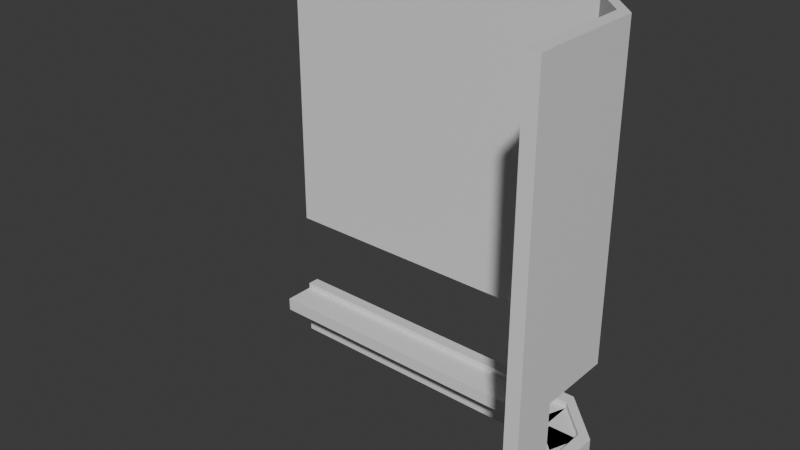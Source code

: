 # Source: tram_control.blend  (saved by Blender 4.0.36; exported with 4.5.12 LTS)
import bpy
from mathutils import Matrix  # noqa: F401  (used for matrix-valued properties, if any)

bpy.ops.wm.read_factory_settings(use_empty=True)
scene = bpy.context.scene
scene.name = 'Scene'

# ---- collections
col_collection = bpy.data.collections.new('Collection'); scene.collection.children.link(col_collection)

# ---- materials (node trees are filled in below, after node groups)
mat_material = bpy.data.materials.new('Material')
mat_material.alpha_threshold = 0.0
mat_material.use_transparent_shadow = False
mat_material.roughness = 0.5
mat_material.line_color = (0.0, 0.0, 0.0, 1.0)
mat_material_001 = bpy.data.materials.new('Material.001')
mat_material_001.alpha_threshold = 0.0
mat_material_001.use_transparent_shadow = False
mat_material_001.roughness = 0.5
mat_material_001.line_color = (0.0, 0.0, 0.0, 1.0)
mat_material_002 = bpy.data.materials.new('Material.002')
mat_material_002.alpha_threshold = 0.0
mat_material_002.use_transparent_shadow = False
mat_material_002.roughness = 0.5
mat_material_002.line_color = (0.0, 0.0, 0.0, 1.0)
mat_material_003 = bpy.data.materials.new('Material.003')
mat_material_003.alpha_threshold = 0.0
mat_material_003.use_transparent_shadow = False
mat_material_003.roughness = 0.5
mat_material_003.line_color = (0.0, 0.0, 0.0, 1.0)

# ---- material node trees
mat_material.use_nodes = True; mat_material.node_tree.nodes.clear()
_N = mat_material.node_tree.nodes; _L = mat_material.node_tree.links
n0 = _N.new('ShaderNodeOutputMaterial'); n0.name = 'Material Output'; n0.location = (300, 300)
n1 = _N.new('ShaderNodeBsdfPrincipled'); n1.name = 'Principled BSDF'; n1.location = (10, 300)
n1.inputs[3].default_value = 1.45
_L.new(n1.outputs[0], n0.inputs[0])
n0.is_active_output = True
mat_material_001.use_nodes = True; mat_material_001.node_tree.nodes.clear()
_N = mat_material_001.node_tree.nodes; _L = mat_material_001.node_tree.links
n0 = _N.new('ShaderNodeOutputMaterial'); n0.name = 'Material Output'; n0.location = (300, 300)
n1 = _N.new('ShaderNodeBsdfPrincipled'); n1.name = 'Principled BSDF'; n1.location = (10, 300)
n1.inputs[3].default_value = 1.45
_L.new(n1.outputs[0], n0.inputs[0])
n0.is_active_output = True
mat_material_002.use_nodes = True; mat_material_002.node_tree.nodes.clear()
_N = mat_material_002.node_tree.nodes; _L = mat_material_002.node_tree.links
n0 = _N.new('ShaderNodeOutputMaterial'); n0.name = 'Material Output'; n0.location = (300, 300)
n1 = _N.new('ShaderNodeBsdfPrincipled'); n1.name = 'Principled BSDF'; n1.location = (10, 300)
n1.inputs[3].default_value = 1.45
_L.new(n1.outputs[0], n0.inputs[0])
n0.is_active_output = True
mat_material_003.use_nodes = True; mat_material_003.node_tree.nodes.clear()
_N = mat_material_003.node_tree.nodes; _L = mat_material_003.node_tree.links
n0 = _N.new('ShaderNodeOutputMaterial'); n0.name = 'Material Output'; n0.location = (300, 300)
n1 = _N.new('ShaderNodeBsdfPrincipled'); n1.name = 'Principled BSDF'; n1.location = (10, 300)
n1.inputs[3].default_value = 1.45
_L.new(n1.outputs[0], n0.inputs[0])
n0.is_active_output = True

# ---- world
world_world = bpy.data.worlds.new('World'); scene.world = world_world
world_world.use_nodes = True; world_world.node_tree.nodes.clear()
_N = world_world.node_tree.nodes; _L = world_world.node_tree.links
n0 = _N.new('ShaderNodeOutputWorld'); n0.name = 'World Output'; n0.location = (300, 300)
n1 = _N.new('ShaderNodeBackground'); n1.name = 'Background'; n1.location = (10, 300)
n1.inputs[0].default_value = (0.05088, 0.05088, 0.05088, 1.0)
_L.new(n1.outputs[0], n0.inputs[0])
n0.is_active_output = True
world_world.color = (0.05088, 0.05088, 0.05088)
world_world.use_sun_shadow = False
world_world.sun_shadow_jitter_overblur = 0.0

# ---- meshes
me_cube = bpy.data.meshes.new('Cube')
me_cube.from_pydata([(1.0, 1.0, 1.0), (1.0, 1.0, -1.0), (1.0, -1.0, 1.0), (1.0, -1.0, -1.0), (-1.0, 1.0, 1.0), (-1.0, 1.0, -1.0), (-1.0, -1.0, 1.0), (-1.0, -1.0, -1.0), (1.0, -1.0, 4.158), (-1.0, -1.0, 4.158), (1.0, 1.0, 4.158), (-1.0, 1.0, 4.158)], [], [(0, 4, 11, 10), (3, 2, 6, 7), (7, 6, 4, 5), (5, 1, 3, 7), (1, 0, 2, 3), (5, 4, 0, 1), (10, 11, 9, 8), (6, 2, 8, 9), (4, 6, 9, 11), (2, 0, 10, 8)])
_uv = me_cube.uv_layers.new(name='UVMap')
_uv.uv.foreach_set('vector', [0.625, 0.5, 0.625, 0.25, 0.625, 0.25, 0.625, 0.5, 0.375, 0.75, 0.625, 0.75, 0.625, 1.0, 0.375, 1.0, 0.375, 0.0, 0.625, 0.0, 0.625, 0.25, 0.375, 0.25, 0.125, 0.5, 0.375, 0.5, 0.375, 0.75, 0.125, 0.75, 0.375, 0.5, 0.625, 0.5, 0.625, 0.75, 0.375, 0.75, 0.375, 0.25, 0.625, 0.25, 0.625, 0.5, 0.375, 0.5, 0.625, 0.5, 0.875, 0.5, 0.875, 0.75, 0.625, 0.75, 0.625, 1.0, 0.625, 0.75, 0.625, 0.75, 0.625, 1.0, 0.625, 0.25, 0.625, 0.0, 0.625, 0.0, 0.625, 0.25, 0.625, 0.75, 0.625, 0.5, 0.625, 0.5, 0.625, 0.75])
me_cube.materials.append(mat_material)
me_cube.use_mirror_vertex_groups = False
me_cube.update()
me_cube_001 = bpy.data.meshes.new('Cube.001')
me_cube_001.from_pydata([(1.0, 1.0, 1.0), (1.0, 1.0, -1.0), (1.0, -1.0, 1.0), (1.0, -1.0, -1.0), (-1.0, 1.0, 1.0), (-1.0, 1.0, -1.0), (-1.0, -1.0, 1.0), (-1.0, -1.0, -1.0)], [], [(0, 4, 6, 2), (3, 2, 6, 7), (7, 6, 4, 5), (5, 1, 3, 7), (1, 0, 2, 3), (5, 4, 0, 1)])
_uv = me_cube_001.uv_layers.new(name='UVMap')
_uv.uv.foreach_set('vector', [0.625, 0.5, 0.875, 0.5, 0.875, 0.75, 0.625, 0.75, 0.375, 0.75, 0.625, 0.75, 0.625, 1.0, 0.375, 1.0, 0.375, 0.0, 0.625, 0.0, 0.625, 0.25, 0.375, 0.25, 0.125, 0.5, 0.375, 0.5, 0.375, 0.75, 0.125, 0.75, 0.375, 0.5, 0.625, 0.5, 0.625, 0.75, 0.375, 0.75, 0.375, 0.25, 0.625, 0.25, 0.625, 0.5, 0.375, 0.5])
me_cube_001.materials.append(mat_material_001)
me_cube_001.use_mirror_vertex_groups = False
me_cube_001.update()
me_cube_002 = bpy.data.meshes.new('Cube.002')
me_cube_002.from_pydata([(1.0, 6.009, 1.0), (1.0, 6.009, -1.0), (1.0, -1.0, 1.0), (1.0, -1.0, -1.0), (-1.0, 6.009, 1.0), (-1.0, 6.009, -1.0), (-1.0, -1.0, 1.0), (-1.0, -1.0, -1.0), (6.537, 8.159, -1.0), (6.489, 8.94, -1.0), (6.537, 8.159, 1.0), (6.489, 8.94, 1.0), (62.32, 8.597, -1.0), (62.27, 9.378, -1.0), (62.32, 8.597, 1.0), (62.27, 9.378, 1.0), (1.0, 6.009, 1.0), (1.0, 6.009, -1.0), (1.0, -1.0, 1.0), (1.0, -1.0, -1.0), (6.537, 8.159, 1.0), (6.537, 8.159, -1.0), (62.32, 8.597, 1.0), (62.32, 8.597, -1.0), (1.0, -1.0, 17.32), (-1.0, -1.0, 17.32), (1.0, 6.009, 17.32), (-1.0, 6.009, 17.32), (6.489, 8.94, 17.32), (6.537, 8.159, 17.32), (62.27, 9.378, 17.32), (62.32, 8.597, 17.32)], [], [(11, 4, 27, 28), (3, 2, 6, 7), (7, 6, 4, 5), (5, 1, 3, 7), (14, 10, 20, 22), (5, 4, 11, 9), (9, 11, 15, 13), (1, 5, 9, 8), (10, 14, 31, 29), (1, 8, 21, 17), (13, 15, 14, 12), (8, 9, 13, 12), (2, 0, 26, 24), (0, 2, 18, 16), (17, 16, 18, 19), (16, 17, 21, 20), (20, 21, 23, 22), (12, 14, 22, 23), (10, 0, 16, 20), (8, 12, 23, 21), (2, 3, 19, 18), (3, 1, 17, 19), (26, 27, 25, 24), (27, 26, 29, 28), (28, 29, 31, 30), (14, 15, 30, 31), (0, 10, 29, 26), (6, 2, 24, 25), (15, 11, 28, 30), (4, 6, 25, 27)])
_uv = me_cube_002.uv_layers.new(name='UVMap')
_uv.uv.foreach_set('vector', [0.625, 0.25, 0.625, 0.25, 0.625, 0.25, 0.625, 0.25, 0.375, 0.75, 0.625, 0.75, 0.625, 1.0, 0.375, 1.0, 0.375, 0.0, 0.625, 0.0, 0.625, 0.25, 0.375, 0.25, 0.125, 0.5, 0.375, 0.5, 0.375, 0.75, 0.125, 0.75, 0.625, 0.5, 0.625, 0.5, 0.625, 0.5, 0.625, 0.5, 0.375, 0.25, 0.625, 0.25, 0.625, 0.25, 0.375, 0.25, 0.375, 0.25, 0.625, 0.25, 0.625, 0.25, 0.375, 0.25, 0.375, 0.5, 0.125, 0.5, 0.125, 0.5, 0.375, 0.5, 0.625, 0.5, 0.625, 0.5, 0.625, 0.5, 0.625, 0.5, 0.375, 0.5, 0.375, 0.5, 0.375, 0.5, 0.375, 0.5, 0.375, 0.25, 0.625, 0.25, 0.625, 0.5, 0.375, 0.5, 0.375, 0.5, 0.125, 0.5, 0.125, 0.5, 0.375, 0.5, 0.625, 0.75, 0.625, 0.5, 0.625, 0.5, 0.625, 0.75, 0.625, 0.5, 0.625, 0.75, 0.625, 0.75, 0.625, 0.5, 0.375, 0.5, 0.625, 0.5, 0.625, 0.75, 0.375, 0.75, 0.625, 0.5, 0.375, 0.5, 0.375, 0.5, 0.625, 0.5, 0.625, 0.5, 0.375, 0.5, 0.375, 0.5, 0.625, 0.5, 0.375, 0.5, 0.625, 0.5, 0.625, 0.5, 0.375, 0.5, 0.625, 0.5, 0.625, 0.5, 0.625, 0.5, 0.625, 0.5, 0.375, 0.5, 0.375, 0.5, 0.375, 0.5, 0.375, 0.5, 0.625, 0.75, 0.375, 0.75, 0.375, 0.75, 0.625, 0.75, 0.375, 0.75, 0.375, 0.5, 0.375, 0.5, 0.375, 0.75, 0.625, 0.5, 0.875, 0.5, 0.875, 0.75, 0.625, 0.75, 0.875, 0.5, 0.625, 0.5, 0.625, 0.5, 0.875, 0.5, 0.875, 0.5, 0.625, 0.5, 0.625, 0.5, 0.875, 0.5, 0.625, 0.5, 0.625, 0.25, 0.625, 0.25, 0.625, 0.5, 0.625, 0.5, 0.625, 0.5, 0.625, 0.5, 0.625, 0.5, 0.625, 1.0, 0.625, 0.75, 0.625, 0.75, 0.625, 1.0, 0.625, 0.25, 0.625, 0.25, 0.625, 0.25, 0.625, 0.25, 0.625, 0.25, 0.625, 0.0, 0.625, 0.0, 0.625, 0.25])
me_cube_002.materials.append(mat_material_002)
me_cube_002.use_mirror_vertex_groups = False
me_cube_002.update()
me_cube_003 = bpy.data.meshes.new('Cube.003')
me_cube_003.from_pydata([(1.0, 6.009, 1.458), (1.0, 6.009, -1.0), (1.0, -1.0, 1.458), (1.0, -1.0, -1.0), (-1.0, 6.009, 1.458), (-1.0, 6.009, -1.0), (-1.0, -1.0, 1.458), (-1.0, -1.0, -1.0), (6.537, 8.159, -1.0), (6.489, 8.94, -1.0), (6.537, 8.159, 1.458), (6.489, 8.94, 1.458), (62.32, 8.597, -1.0), (62.27, 9.378, -1.0), (62.32, 8.597, 1.458), (62.27, 9.378, 1.458), (1.0, 6.009, 0.6489), (-1.0, -1.0, 0.2292), (1.0, -1.0, 0.6489), (-1.0, 6.009, 0.2292), (6.537, 8.159, 0.6489), (6.489, 8.94, 0.2292), (62.32, 8.597, 0.6489), (62.27, 9.378, 0.2292), (-1.0, -1.0, 1.214), (1.0, 6.009, 1.214), (1.0, -1.0, 1.214), (-1.0, 6.009, 1.214), (6.537, 8.159, 1.214), (6.489, 8.94, 1.214), (62.32, 8.597, 1.214), (62.27, 9.378, 1.214), (1.0, 6.009, 1.214), (1.0, 6.009, 0.6489), (1.0, -1.0, 1.214), (1.0, -1.0, 0.6489), (6.537, 8.159, 1.214), (6.537, 8.159, 0.6489), (62.32, 8.597, 1.214), (62.32, 8.597, 0.6489), (6.586, 6.135, 1.214), (6.586, 6.135, 0.6489), (62.37, 6.573, 1.214), (62.37, 6.573, 0.6489), (2.874, 4.123, 1.214), (2.874, 4.123, 0.6489), (8.411, 6.272, 1.214), (8.411, 6.272, 0.6489), (6.019, 6.009, 1.214), (6.019, 6.009, 0.6489), (6.019, -1.0, 1.214), (6.019, -1.0, 0.6489)], [], [(0, 4, 6, 2), (26, 2, 6, 24), (24, 6, 4, 27), (5, 1, 3, 7), (25, 0, 2, 26), (16, 1, 8, 20), (20, 8, 12, 22), (27, 4, 11, 29), (1, 5, 9, 8), (4, 0, 10, 11), (31, 15, 14, 30), (29, 11, 15, 31), (8, 9, 13, 12), (11, 10, 14, 15), (9, 21, 23, 13), (13, 23, 22, 12), (5, 19, 21, 9), (18, 16, 33, 35), (28, 25, 32, 36), (1, 16, 18, 3), (7, 17, 19, 5), (3, 18, 17, 7), (0, 25, 28, 10), (10, 28, 30, 14), (21, 29, 31, 23), (23, 31, 30, 22), (19, 27, 29, 21), (22, 30, 38, 39), (17, 24, 27, 19), (18, 26, 24, 17), (39, 38, 42, 43), (32, 33, 45, 44), (33, 32, 48, 49), (26, 18, 35, 34), (20, 22, 39, 37), (25, 26, 34, 32), (30, 28, 36, 38), (16, 20, 37, 33), (40, 41, 43, 42), (38, 36, 40, 42), (37, 39, 43, 41), (36, 37, 41, 40), (44, 45, 47, 46), (36, 32, 44, 46), (33, 37, 47, 45), (37, 36, 46, 47), (49, 48, 50, 51), (32, 34, 50, 48), (34, 35, 51, 50), (35, 33, 49, 51)])
_uv = me_cube_003.uv_layers.new(name='UVMap')
_uv.uv.foreach_set('vector', [0.625, 0.5, 0.875, 0.5, 0.875, 0.75, 0.625, 0.75, 0.5625, 0.75, 0.625, 0.75, 0.625, 1.0, 0.5625, 1.0, 0.5625, 0.0, 0.625, 0.0, 0.625, 0.25, 0.5625, 0.25, 0.125, 0.5, 0.375, 0.5, 0.375, 0.75, 0.125, 0.75, 0.5625, 0.5, 0.625, 0.5, 0.625, 0.75, 0.5625, 0.75, 0.5, 0.5, 0.375, 0.5, 0.375, 0.5, 0.5, 0.5, 0.5, 0.5, 0.375, 0.5, 0.375, 0.5, 0.5, 0.5, 0.5625, 0.25, 0.625, 0.25, 0.625, 0.25, 0.5625, 0.25, 0.375, 0.5, 0.125, 0.5, 0.125, 0.5, 0.375, 0.5, 0.875, 0.5, 0.625, 0.5, 0.625, 0.5, 0.875, 0.5, 0.5625, 0.25, 0.625, 0.25, 0.625, 0.5, 0.5625, 0.5, 0.5625, 0.25, 0.625, 0.25, 0.625, 0.25, 0.5625, 0.25, 0.375, 0.5, 0.125, 0.5, 0.125, 0.5, 0.375, 0.5, 0.875, 0.5, 0.625, 0.5, 0.625, 0.5, 0.875, 0.5, 0.375, 0.25, 0.5, 0.25, 0.5, 0.25, 0.375, 0.25, 0.375, 0.25, 0.5, 0.25, 0.5, 0.5, 0.375, 0.5, 0.375, 0.25, 0.5, 0.25, 0.5, 0.25, 0.375, 0.25, 0.5, 0.75, 0.5, 0.5, 0.5, 0.5, 0.5, 0.75, 0.5625, 0.5, 0.5625, 0.5, 0.5625, 0.5, 0.5625, 0.5, 0.375, 0.5, 0.5, 0.5, 0.5, 0.75, 0.375, 0.75, 0.375, 0.0, 0.5, 0.0, 0.5, 0.25, 0.375, 0.25, 0.375, 0.75, 0.5, 0.75, 0.5, 1.0, 0.375, 1.0, 0.625, 0.5, 0.5625, 0.5, 0.5625, 0.5, 0.625, 0.5, 0.625, 0.5, 0.5625, 0.5, 0.5625, 0.5, 0.625, 0.5, 0.5, 0.25, 0.5625, 0.25, 0.5625, 0.25, 0.5, 0.25, 0.5, 0.25, 0.5625, 0.25, 0.5625, 0.5, 0.5, 0.5, 0.5, 0.25, 0.5625, 0.25, 0.5625, 0.25, 0.5, 0.25, 0.5, 0.5, 0.5625, 0.5, 0.5625, 0.5, 0.5, 0.5, 0.5, 0.0, 0.5625, 0.0, 0.5625, 0.25, 0.5, 0.25, 0.5, 0.75, 0.5625, 0.75, 0.5625, 1.0, 0.5, 1.0, 0.5, 0.5, 0.5625, 0.5, 0.5625, 0.5, 0.5, 0.5, 0.5625, 0.5, 0.5, 0.5, 0.5, 0.5, 0.5625, 0.5, 0.5, 0.5, 0.5625, 0.5, 0.5625, 0.5, 0.5, 0.5, 0.5625, 0.75, 0.5, 0.75, 0.5, 0.75, 0.5625, 0.75, 0.5, 0.5, 0.5, 0.5, 0.5, 0.5, 0.5, 0.5, 0.5625, 0.5, 0.5625, 0.75, 0.5625, 0.75, 0.5625, 0.5, 0.5625, 0.5, 0.5625, 0.5, 0.5625, 0.5, 0.5625, 0.5, 0.5, 0.5, 0.5, 0.5, 0.5, 0.5, 0.5, 0.5, 0.5625, 0.5, 0.5, 0.5, 0.5, 0.5, 0.5625, 0.5, 0.5625, 0.5, 0.5625, 0.5, 0.5625, 0.5, 0.5625, 0.5, 0.5, 0.5, 0.5, 0.5, 0.5, 0.5, 0.5, 0.5, 0.5625, 0.5, 0.5, 0.5, 0.5, 0.5, 0.5625, 0.5, 0.5625, 0.5, 0.5, 0.5, 0.5, 0.5, 0.5625, 0.5, 0.5625, 0.5, 0.5625, 0.5, 0.5625, 0.5, 0.5625, 0.5, 0.5, 0.5, 0.5, 0.5, 0.5, 0.5, 0.5, 0.5, 0.5, 0.5, 0.5625, 0.5, 0.5625, 0.5, 0.5, 0.5, 0.5, 0.5, 0.5625, 0.5, 0.5625, 0.75, 0.5, 0.75, 0.5625, 0.5, 0.5625, 0.75, 0.5625, 0.75, 0.5625, 0.5, 0.5625, 0.75, 0.5, 0.75, 0.5, 0.75, 0.5625, 0.75, 0.5, 0.75, 0.5, 0.5, 0.5, 0.5, 0.5, 0.75])
me_cube_003.materials.append(mat_material_003)
me_cube_003.use_mirror_vertex_groups = False
me_cube_003.update()

# ---- objects
ob_cube = bpy.data.objects.new('Cube', me_cube)
ob_cube_001 = bpy.data.objects.new('Cube.001', me_cube_001)
ob_cube_002 = bpy.data.objects.new('Cube.002', me_cube_002)
ob_cube_003 = bpy.data.objects.new('Cube.003', me_cube_003)

# ---- transforms, parenting, visibility, modifiers, constraints
ob_cube.location = (0.0, 0.0, 0.0)
ob_cube.scale = (-0.2839, 0.2567, 3.56)
ob_cube.lock_rotations_4d = False
ob_cube.empty_display_type = 'ARROWS'
ob_cube.lineart.crease_threshold = 0.0
ob_cube_001.location = (0.0, 0.9296, 0.0)
ob_cube_001.scale = (-0.2189, 0.7311, 2.196)
ob_cube_001.lock_rotations_4d = False
ob_cube_001.empty_display_type = 'ARROWS'
ob_cube_001.lineart.crease_threshold = 0.0
ob_cube_002.location = (0.0, 0.8352, 2.871)
ob_cube_002.scale = (-0.2493, 0.6379, 0.6889)
ob_cube_002.lock_rotations_4d = False
ob_cube_002.empty_display_type = 'ARROWS'
ob_cube_002.lineart.crease_threshold = 0.0
ob_cube_003.location = (0.0, 0.8352, -2.587)
ob_cube_003.scale = (-0.2493, 0.6379, 0.9867)
ob_cube_003.lock_rotations_4d = False
ob_cube_003.empty_display_type = 'ARROWS'
ob_cube_003.lineart.crease_threshold = 0.0

# ---- collection membership
col_collection.objects.link(ob_cube)
col_collection.objects.link(ob_cube_001)
col_collection.objects.link(ob_cube_002)
col_collection.objects.link(ob_cube_003)

# ---- scene / render settings (as saved in the file)
scene.frame_start = 1; scene.frame_end = 250; scene.frame_set(1)
scene.render.engine = 'BLENDER_EEVEE_NEXT'
scene.cycles.sampling_pattern = 'TABULATED_SOBOL'
bpy.context.view_layer.update()

# ---- added for rendering (the .blend has no active camera and no usable light): camera, sun
cam_auto = bpy.data.cameras.new('AutoCamera')
cam_auto.lens = 50.0
cam_auto.sensor_width = 36.0
cam_auto.clip_end = 1000.0
ob_auto_camera = bpy.data.objects.new('AutoCamera', cam_auto)
scene.collection.objects.link(ob_auto_camera)
ob_auto_camera.location = (15.7453, -24.7722, 24.317)
ob_auto_camera.rotation_euler = (1.09748, -7.21219e-08, 0.694738)
scene.camera = ob_auto_camera
light_auto_sun = bpy.data.lights.new('AutoSun', 'SUN')
light_auto_sun.energy = 3.0
light_auto_sun.angle = 0.0523599
ob_auto_sun = bpy.data.objects.new('AutoSun', light_auto_sun)
scene.collection.objects.link(ob_auto_sun)
ob_auto_sun.rotation_euler = (0.872665, 0.174533, 0.523599)
bpy.context.view_layer.update()
